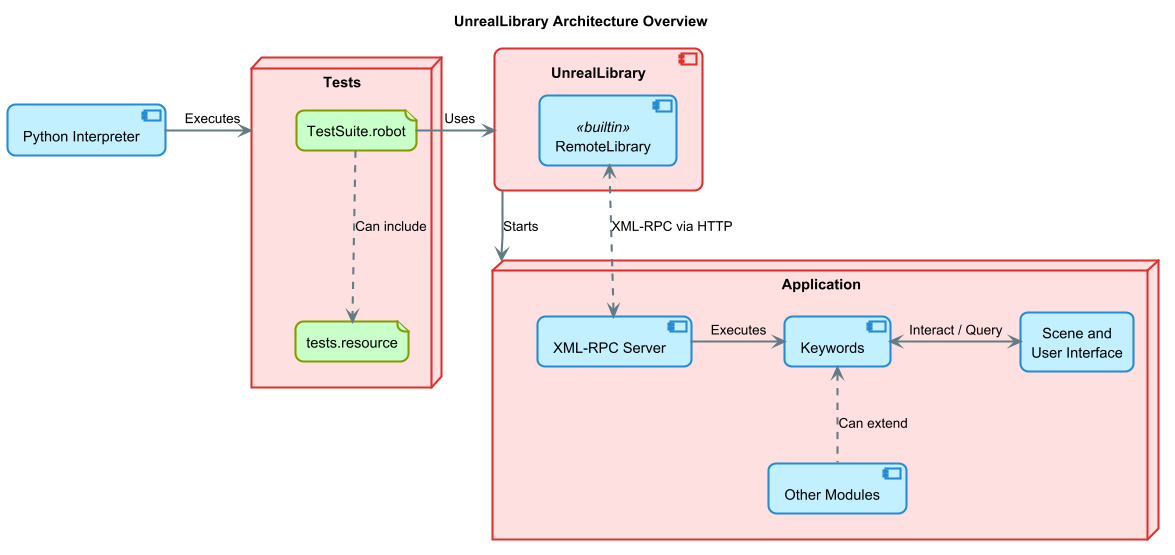

The diagram above was rendered by PlantUML. Its source (embedded in the PNG):
@startuml component
'https://plantuml.com/component-diagram

!theme sunlust
skinparam BackgroundColor transparent

title "UnrealLibrary Architecture Overview"

component "Python Interpreter" as Python
Python -> Tests : Executes

node Tests {
    file "TestSuite.robot" as Suite
    file "tests.resource" as Resource

    Suite ..> Resource : Can include
}

component UnrealLibrary {
    component RemoteLibrary <<builtin>>
}
Suite -> UnrealLibrary : Uses

node Application {
    component "XML-RPC Server" as Server
    component Keywords
    component "Other Modules" as Other
    rectangle "Scene and \nUser Interface" as Scene

    Server -> Keywords : Executes
    Keywords <-> Scene : Interact / Query
    Other .up.> Keywords : Can extend
}

UnrealLibrary --> Application : Starts
RemoteLibrary <..> Server : XML-RPC via HTTP

@enduml